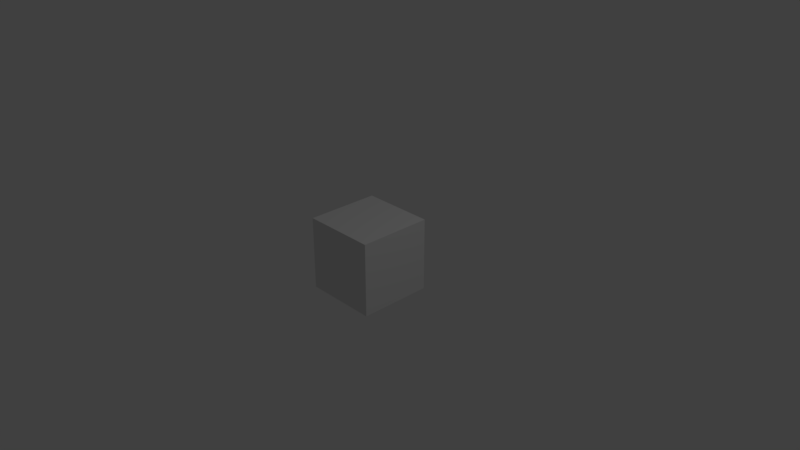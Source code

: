 # Source: Asphalt_Block.blend  (saved by Blender 2.79.0; exported with 4.5.12 LTS)
import bpy
from mathutils import Matrix  # noqa: F401  (used for matrix-valued properties, if any)

bpy.ops.wm.read_factory_settings(use_empty=True)
scene = bpy.context.scene
scene.name = 'Scene'

# ---- collections
col_collection_1 = bpy.data.collections.new('Collection 1'); scene.collection.children.link(col_collection_1)

# ---- materials (node trees are filled in below, after node groups)
mat_asphalt = bpy.data.materials.new('Asphalt')
mat_asphalt.alpha_threshold = 0.0
mat_asphalt.use_transparent_shadow = False
mat_asphalt.roughness = 0.5
mat_asphalt.line_color = (0.0, 0.0, 0.0, 1.0)
mat_concrete = bpy.data.materials.new('Concrete')
mat_concrete.alpha_threshold = 0.0
mat_concrete.use_transparent_shadow = False
mat_concrete.roughness = 0.5

# ---- material node trees

# ---- world
world_world = bpy.data.worlds.new('World'); scene.world = world_world
world_world.color = (0.05088, 0.05088, 0.05088)
world_world.use_sun_shadow = False
world_world.sun_shadow_jitter_overblur = 0.0
world_world.cycles.sampling_method = 'MANUAL'

# ---- cameras
cam_camera = bpy.data.cameras.new('Camera')
cam_camera.clip_end = 100.0
cam_camera.lens = 35.0
cam_camera.sensor_width = 32.0
cam_camera.sensor_height = 18.0
cam_camera.ortho_scale = 7.314
cam_camera.dof.focus_distance = 0.0
cam_camera.dof.aperture_fstop = 128.0

# ---- lights
light_lamp = bpy.data.lights.new('Lamp', 'POINT')
light_lamp.transmission_factor = 0.0
light_lamp.cutoff_distance = 30.0
light_lamp.energy = 100.0
light_lamp.shadow_buffer_clip_start = 1.001
light_lamp.shadow_soft_size = 0.1
light_lamp.shadow_maximum_resolution = 0.006
light_lamp.use_absolute_resolution = True

# ---- meshes
me_cube = bpy.data.meshes.new('Cube')
me_cube.from_pydata([(0.5, 0.5, -0.5), (0.5, -0.5, -0.5), (-0.5, -0.5, -0.5), (-0.5, 0.5, -0.5), (0.5, 0.5, 0.5), (0.5, -0.5, 0.5), (-0.5, -0.5, 0.5), (-0.5, 0.5, 0.5), (0.5, 0.5, 0.25), (0.5, -0.5, 0.25), (-0.5, -0.5, 0.25), (-0.5, 0.5, 0.25)], [], [(0, 1, 2, 3), (4, 7, 6, 5), (8, 4, 5, 9), (9, 5, 6, 10), (10, 6, 7, 11), (8, 0, 3, 11), (4, 8, 11, 7), (2, 10, 11, 3), (1, 9, 10, 2), (0, 8, 9, 1)])
me_cube.polygons.foreach_set('material_index', [1, 0, 0, 0, 0, 1, 0, 1, 1, 1])
_uv = me_cube.uv_layers.new(name='UVMap')
_uv.uv.foreach_set('vector', [0.75, 0.75, 0.75, 0.25, 0.25, 0.25, 0.25, 0.75, 0.75, 0.75, 0.25, 0.75, 0.25, 0.25, 0.75, 0.25, 0.75, 0.625, 0.75, 0.75, 0.25, 0.75, 0.25, 0.625, 0.75, 0.625, 0.75, 0.75, 0.25, 0.75, 0.25, 0.625, 0.25, 0.625, 0.25, 0.75, 0.75, 0.75, 0.75, 0.625, 0.75, 0.625, 0.75, 0.25, 0.25, 0.25, 0.25, 0.625, 0.75, 0.75, 0.75, 0.625, 0.25, 0.625, 0.25, 0.75, 0.25, 0.25, 0.25, 0.625, 0.75, 0.625, 0.75, 0.25, 0.75, 0.25, 0.75, 0.625, 0.25, 0.625, 0.25, 0.25, 0.75, 0.25, 0.75, 0.625, 0.25, 0.625, 0.25, 0.25])
me_cube.materials.append(mat_asphalt)
me_cube.materials.append(mat_concrete)
me_cube.use_remesh_preserve_volume = False
me_cube.use_remesh_preserve_attributes = False
me_cube.use_mirror_vertex_groups = False
me_cube.update()

# ---- objects
ob_asphault_block = bpy.data.objects.new('Asphault_Block', me_cube)
ob_lamp = bpy.data.objects.new('Lamp', light_lamp)
ob_camera = bpy.data.objects.new('Camera', cam_camera)

# ---- transforms, parenting, visibility, modifiers, constraints
ob_asphault_block.location = (0.0, 0.0, 0.0)
ob_asphault_block.lock_rotations_4d = False
ob_asphault_block.empty_display_type = 'ARROWS'
ob_asphault_block.lineart.crease_threshold = 0.0
ob_lamp.location = (4.076, 1.005, 5.904)
ob_lamp.rotation_euler = (0.6503, 0.05522, 1.866)
ob_lamp.lock_rotations_4d = False
ob_lamp.empty_display_type = 'ARROWS'
ob_lamp.color = (0.0, 0.0, 0.0, 0.0)
ob_lamp.lineart.crease_threshold = 0.0
ob_camera.location = (7.481, -6.508, 5.344)
ob_camera.rotation_euler = (1.109, 0.0, 0.8149)
ob_camera.lock_rotations_4d = False
ob_camera.empty_display_type = 'ARROWS'
ob_camera.color = (0.0, 0.0, 0.0, 0.0)
ob_camera.display_type = 'WIRE'
ob_camera.lineart.crease_threshold = 0.0

# ---- collection membership
col_collection_1.objects.link(ob_asphault_block)
col_collection_1.objects.link(ob_lamp)
col_collection_1.objects.link(ob_camera)

# ---- scene / render settings (as saved in the file)
scene.camera = ob_camera
scene.frame_start = 1; scene.frame_end = 250; scene.frame_set(1)
scene.render.engine = 'BLENDER_EEVEE_NEXT'
scene.render.resolution_percentage = 50
scene.render.dither_intensity = 0.0
scene.cycles.use_denoising = False
scene.cycles.samples = 128
scene.cycles.sampling_pattern = 'TABULATED_SOBOL'
scene.cycles.use_adaptive_sampling = False
scene.cycles.use_light_tree = False
scene.cycles.blur_glossy = 0.0
scene.cycles.sample_clamp_indirect = 0.0
scene.view_settings.view_transform = 'Standard'
bpy.context.view_layer.update()
